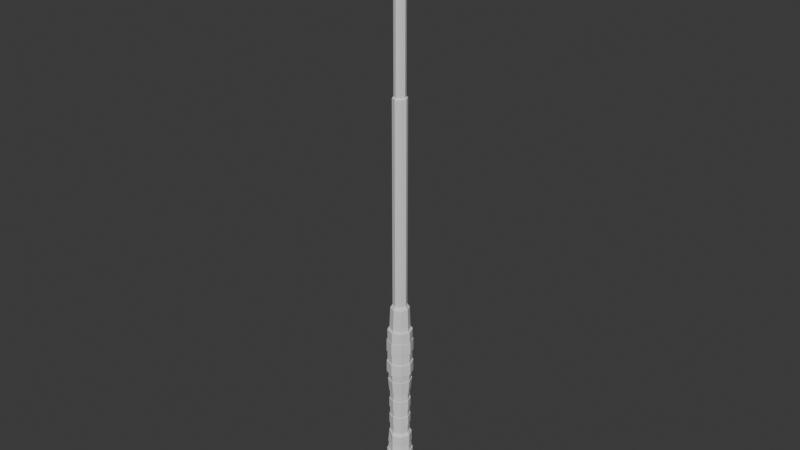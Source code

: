 # Source: Baton3.blend  (saved by Blender 4.0.36; exported with 4.5.12 LTS)
import bpy
from mathutils import Matrix  # noqa: F401  (used for matrix-valued properties, if any)

bpy.ops.wm.read_factory_settings(use_empty=True)
scene = bpy.context.scene
scene.name = 'Scene'

# ---- collections
col_collection = bpy.data.collections.new('Collection'); scene.collection.children.link(col_collection)

# ---- materials (node trees are filled in below, after node groups)
mat_material = bpy.data.materials.new('Material')
mat_material.alpha_threshold = 0.0
mat_material.use_transparent_shadow = False
mat_material.roughness = 0.5
mat_material.line_color = (0.0, 0.0, 0.0, 1.0)

# ---- material node trees
mat_material.use_nodes = True; mat_material.node_tree.nodes.clear()
_N = mat_material.node_tree.nodes; _L = mat_material.node_tree.links
n0 = _N.new('ShaderNodeOutputMaterial'); n0.name = 'Material Output'; n0.location = (300, 300)
n1 = _N.new('ShaderNodeBsdfPrincipled'); n1.name = 'Principled BSDF'; n1.location = (10, 300)
n1.inputs[3].default_value = 1.45
_L.new(n1.outputs[0], n0.inputs[0])
n0.is_active_output = True

# ---- world
world_world = bpy.data.worlds.new('World'); scene.world = world_world
world_world.use_nodes = True; world_world.node_tree.nodes.clear()
_N = world_world.node_tree.nodes; _L = world_world.node_tree.links
n0 = _N.new('ShaderNodeOutputWorld'); n0.name = 'World Output'; n0.location = (300, 300)
n1 = _N.new('ShaderNodeBackground'); n1.name = 'Background'; n1.location = (10, 300)
n1.inputs[0].default_value = (0.05088, 0.05088, 0.05088, 1.0)
_L.new(n1.outputs[0], n0.inputs[0])
n0.is_active_output = True
world_world.color = (0.05088, 0.05088, 0.05088)
world_world.use_sun_shadow = False
world_world.sun_shadow_jitter_overblur = 0.0

# ---- meshes
me_cube = bpy.data.meshes.new('Cube')
me_cube.from_pydata([(3.792e-09, 1.509, -36.08), (4.153e-09, 1.653, -11.01), (1.067, 1.067, -36.08), (1.169, 1.169, -11.01), (1.509, 0.0, -36.08), (1.653, -4.727e-10, -11.01), (1.067, -1.067, -36.08), (1.169, -1.169, -11.01), (3.792e-09, -1.509, -36.08), (4.153e-09, -1.653, -11.01), (-1.067, -1.067, -36.08), (-1.169, -1.169, -11.01), (-1.509, 0.0, -36.08), (-1.653, -4.727e-10, -11.01), (-1.067, 1.067, -36.08), (-1.169, 1.169, -11.01), (1.169, 1.169, -10.74), (4.153e-09, 1.653, -10.74), (1.653, -4.727e-10, -10.74), (1.169, -1.169, -10.74), (4.153e-09, -1.653, -10.74), (-1.169, -1.169, -10.74), (-1.653, -4.727e-10, -10.74), (-1.169, 1.169, -10.74), (0.9837, 0.9837, -10.74), (9.152e-10, 1.391, -10.74), (1.391, -3.054e-09, -10.74), (0.9837, -0.9837, -10.74), (9.152e-10, -1.391, -10.74), (-0.9837, -0.9837, -10.74), (-1.391, -3.054e-09, -10.74), (-0.9837, 0.9837, -10.74), (0.8982, 0.8982, -7.459), (3.479e-07, 1.27, -7.459), (1.27, -2.357e-09, -7.459), (0.8982, -0.8982, -7.459), (3.479e-07, -1.27, -7.459), (-0.8982, -0.8982, -7.459), (-1.27, -2.357e-09, -7.459), (-0.8982, 0.8982, -7.459), (0.6819, 0.6819, -6.977), (2.94e-07, 0.9644, -6.977), (0.9644, -1.789e-09, -6.977), (0.6819, -0.6819, -6.977), (2.94e-07, -0.9644, -6.977), (-0.6819, -0.6819, -6.977), (-0.9644, -1.789e-09, -6.977), (-0.6819, 0.6819, -6.977), (2.106e-09, 1.716, -36.29), (1.214, 1.214, -36.29), (1.716, -2.208e-09, -36.29), (1.214, -1.214, -36.29), (2.106e-09, -1.716, -36.29), (-1.214, -1.214, -36.29), (-1.716, -2.208e-09, -36.29), (-1.214, 1.214, -36.29), (2.106e-09, 1.716, -38.09), (1.214, 1.214, -38.09), (1.716, -2.208e-09, -38.09), (1.214, -1.214, -38.09), (2.106e-09, -1.716, -38.09), (-1.214, -1.214, -38.09), (-1.716, -2.208e-09, -38.09), (-1.214, 1.214, -38.09), (0.6819, 0.6783, -6.993), (2.94e-07, 0.9608, -6.993), (0.9644, -0.003632, -6.993), (0.6819, -0.6856, -6.993), (2.94e-07, -0.968, -6.993), (-0.6819, -0.6856, -6.993), (-0.9644, -0.003632, -6.993), (-0.6819, 0.6783, -6.993), (0.6819, 0.6783, 21.26), (2.966e-06, 0.9608, 21.26), (0.9644, -0.003632, 21.26), (0.6819, -0.6856, 21.26), (2.966e-06, -0.968, 21.26), (-0.6819, -0.6856, 21.26), (-0.9644, -0.003632, 21.26), (-0.6819, 0.6783, 21.26), (0.5452, 0.5416, 21.51), (2.972e-06, 0.7674, 21.51), (0.7711, -0.003632, 21.51), (0.5452, -0.5489, 21.51), (2.972e-06, -0.7747, 21.51), (-0.5452, -0.5489, 21.51), (-0.7711, -0.003632, 21.51), (-0.5452, 0.5416, 21.51), (0.5452, 0.5408, 21.5), (2.972e-06, 0.7666, 21.5), (0.7711, -0.004423, 21.5), (0.5452, -0.5497, 21.5), (2.972e-06, -0.7755, 21.5), (-0.5452, -0.5497, 21.5), (-0.7711, -0.004423, 21.5), (-0.5452, 0.5408, 21.5), (0.5452, 0.5408, 45.75), (2.972e-06, 0.7666, 45.75), (0.7711, -0.004423, 45.75), (0.5452, -0.5497, 45.75), (2.972e-06, -0.7755, 45.75), (-0.5452, -0.5497, 45.75), (-0.7711, -0.004423, 45.75), (-0.5452, 0.5408, 45.75), (0.5452, 0.5408, 45.83), (2.972e-06, 0.7666, 45.83), (0.7711, -0.004423, 45.83), (0.5452, -0.5497, 45.83), (2.972e-06, -0.7755, 45.83), (-0.5452, -0.5497, 45.83), (-0.7711, -0.004423, 45.83), (-0.5452, 0.5408, 45.83), (0.799, 0.7945, 45.83), (2.962e-06, 1.125, 45.83), (1.13, -0.004423, 45.83), (0.799, -0.8034, 45.83), (2.962e-06, -1.134, 45.83), (-0.7989, -0.8034, 45.83), (-1.13, -0.004423, 45.83), (-0.7989, 0.7945, 45.83), (0.799, 0.7945, 46.93), (2.962e-06, 1.125, 46.93), (1.13, -0.004423, 46.93), (0.799, -0.8034, 46.93), (2.962e-06, -1.134, 46.93), (-0.7989, -0.8034, 46.93), (-1.13, -0.004423, 46.93), (-0.7989, 0.7945, 46.93), (0.4355, 0.4311, 47.0), (3.036e-06, 0.6115, 47.0), (0.6159, -0.004423, 47.0), (0.4355, -0.4399, 47.0), (3.036e-06, -0.6204, 47.0), (-0.4355, -0.4399, 47.0), (-0.6159, -0.004423, 47.0), (-0.4355, 0.4311, 47.0), (3.792e-09, 1.509, -34.74), (2.967e-09, 1.653, -33.37), (2.967e-09, 1.653, -31.76), (2.967e-09, 1.653, -30.14), (3.792e-09, 1.509, -28.84), (-0.003639, 1.34, -26.93), (-0.003639, 1.34, -25.62), (-0.003639, 1.34, -24.31), (-0.003639, 1.34, -23.0), (-0.003639, 1.34, -21.69), (-0.003639, 1.34, -20.38), (3.792e-09, 1.509, -18.53), (3.792e-09, 1.509, -17.05), (-0.007159, 1.656, -15.63), (-0.007159, 1.656, -14.02), (4.153e-09, 1.653, -12.77), (1.169, 1.169, -12.77), (1.162, 1.172, -14.02), (1.162, 1.172, -15.63), (1.162, 1.172, -17.25), (1.067, 1.067, -18.53), (0.944, 0.9476, -20.38), (0.944, 0.9476, -21.69), (0.944, 0.9476, -23.0), (0.944, 0.9476, -24.31), (0.944, 0.9476, -25.62), (0.944, 0.9476, -26.93), (1.067, 1.067, -28.84), (1.169, 1.169, -30.14), (1.169, 1.169, -31.76), (1.169, 1.169, -33.37), (1.067, 1.067, -34.74), (1.653, -4.727e-10, -12.77), (1.646, 0.002966, -14.02), (1.646, 0.002966, -15.63), (1.646, 0.002966, -17.25), (1.509, 0.0, -18.53), (1.337, 1.626e-10, -20.38), (1.337, 1.626e-10, -21.69), (1.337, 1.626e-10, -23.0), (1.337, 1.626e-10, -24.31), (1.337, 1.626e-10, -25.62), (1.337, 1.626e-10, -26.93), (1.509, 0.0, -28.84), (1.653, 7.123e-10, -30.14), (1.653, 7.123e-10, -31.76), (1.653, 7.123e-10, -33.37), (1.509, 0.0, -34.74), (1.169, -1.169, -12.77), (1.162, -1.166, -14.02), (1.162, -1.166, -15.63), (1.162, -1.166, -17.25), (1.067, -1.067, -18.53), (0.944, -0.9476, -20.38), (0.944, -0.9476, -21.69), (0.944, -0.9476, -23.0), (0.944, -0.9476, -24.31), (0.944, -0.9476, -25.62), (0.944, -0.9476, -26.93), (1.067, -1.067, -28.84), (1.169, -1.169, -30.14), (1.169, -1.169, -31.76), (1.169, -1.169, -33.37), (1.067, -1.067, -34.74), (4.153e-09, -1.653, -12.77), (-0.007159, -1.65, -14.02), (-0.007159, -1.65, -15.63), (-0.007159, -1.65, -17.25), (3.792e-09, -1.509, -18.53), (-0.003639, -1.34, -20.38), (-0.003639, -1.34, -21.69), (-0.003639, -1.34, -23.0), (-0.003639, -1.34, -24.31), (-0.003639, -1.34, -25.62), (-0.003639, -1.34, -26.93), (3.792e-09, -1.509, -28.84), (2.967e-09, -1.653, -30.14), (2.967e-09, -1.653, -31.76), (2.967e-09, -1.653, -33.37), (3.792e-09, -1.509, -34.74), (-1.169, -1.169, -12.77), (-1.176, -1.166, -14.02), (-1.176, -1.166, -15.63), (-1.067, -1.067, -17.05), (-1.067, -1.067, -18.53), (-0.9513, -0.9476, -20.38), (-0.9513, -0.9476, -21.69), (-0.9513, -0.9476, -23.0), (-0.9513, -0.9476, -24.31), (-0.9513, -0.9476, -25.62), (-0.9513, -0.9476, -26.93), (-1.067, -1.067, -28.84), (-1.169, -1.169, -30.14), (-1.169, -1.169, -31.76), (-1.169, -1.169, -33.37), (-1.067, -1.067, -34.74), (-1.653, -4.727e-10, -12.77), (-1.66, 0.002966, -14.02), (-1.66, 0.002966, -15.63), (-1.509, 0.0, -17.05), (-1.509, 0.0, -18.53), (-1.344, 1.626e-10, -20.38), (-1.344, 1.626e-10, -21.69), (-1.344, 1.626e-10, -23.0), (-1.344, 1.626e-10, -24.31), (-1.344, 1.626e-10, -25.62), (-1.344, 1.626e-10, -26.93), (-1.509, 0.0, -28.84), (-1.653, 7.123e-10, -30.14), (-1.653, 7.123e-10, -31.76), (-1.653, 7.123e-10, -33.37), (-1.509, 0.0, -34.74), (-1.169, 1.169, -12.77), (-1.176, 1.172, -14.02), (-1.176, 1.172, -15.63), (-1.067, 1.067, -17.05), (-1.067, 1.067, -18.53), (-0.9513, 0.9476, -20.38), (-0.9513, 0.9476, -21.69), (-0.9513, 0.9476, -23.0), (-0.9513, 0.9476, -24.31), (-0.9513, 0.9476, -25.62), (-0.9513, 0.9476, -26.93), (-1.067, 1.067, -28.84), (-1.169, 1.169, -30.14), (-1.169, 1.169, -31.76), (-1.169, 1.169, -33.37), (-1.067, 1.067, -34.74), (4.423e-09, 1.771, -35.05), (4.423e-09, 1.771, -33.32), (4.423e-09, 1.771, -31.82), (4.423e-09, 1.771, -30.09), (5.121e-09, 1.616, -28.9), (5.121e-09, 1.616, -27.32), (-0.003639, 1.435, -25.67), (-0.003639, 1.435, -24.26), (-0.003639, 1.435, -23.05), (-0.003639, 1.435, -21.64), (-0.003639, 1.435, -20.43), (5.121e-09, 1.616, -18.47), (-0.007159, 1.774, -17.3), (-0.007159, 1.774, -15.58), (-0.007159, 1.774, -14.07), (-0.007159, 1.774, -12.34), (1.245, 1.255, -12.34), (1.245, 1.255, -14.07), (1.245, 1.255, -15.58), (1.245, 1.255, -17.31), (1.143, 1.143, -18.47), (1.011, 1.015, -20.43), (1.011, 1.015, -21.64), (1.011, 1.015, -23.05), (1.011, 1.015, -24.26), (1.011, 1.015, -25.67), (1.143, 1.143, -27.32), (1.143, 1.143, -28.9), (1.252, 1.252, -30.09), (1.252, 1.252, -31.82), (1.252, 1.252, -33.32), (1.252, 1.252, -35.05), (1.764, 0.002966, -12.34), (1.764, 0.002966, -14.07), (1.764, 0.002966, -15.58), (1.764, 0.002966, -17.31), (1.616, 1.059e-09, -18.47), (1.432, 1.103e-09, -20.43), (1.432, 1.103e-09, -21.64), (1.432, 1.103e-09, -23.05), (1.432, 1.103e-09, -24.26), (1.432, 1.103e-09, -25.67), (1.616, 1.059e-09, -27.32), (1.616, 1.059e-09, -28.9), (1.771, 1.873e-09, -30.09), (1.771, 1.873e-09, -31.82), (1.771, 1.873e-09, -33.32), (1.771, 1.873e-09, -35.05), (1.245, -1.249, -12.34), (1.245, -1.249, -14.07), (1.245, -1.249, -15.58), (1.245, -1.249, -17.31), (1.143, -1.143, -18.47), (1.011, -1.015, -20.43), (1.011, -1.015, -21.64), (1.011, -1.015, -23.05), (1.011, -1.015, -24.26), (1.011, -1.015, -25.67), (1.143, -1.143, -27.32), (1.143, -1.143, -28.9), (1.252, -1.252, -30.09), (1.252, -1.252, -31.82), (1.252, -1.252, -33.32), (1.252, -1.252, -35.05), (-0.007159, -1.768, -12.34), (-0.007159, -1.768, -14.07), (-0.007159, -1.768, -15.58), (-0.007159, -1.768, -17.31), (5.121e-09, -1.616, -18.47), (-0.003639, -1.435, -20.43), (-0.003639, -1.435, -21.64), (-0.003639, -1.435, -23.05), (-0.003639, -1.435, -24.26), (-0.003639, -1.435, -25.67), (5.121e-09, -1.616, -27.32), (5.121e-09, -1.616, -28.9), (4.423e-09, -1.771, -30.09), (4.423e-09, -1.771, -31.82), (4.423e-09, -1.771, -33.32), (4.423e-09, -1.771, -35.05), (-1.259, -1.249, -12.34), (-1.259, -1.249, -14.07), (-1.259, -1.249, -15.58), (-1.259, -1.249, -17.31), (-1.143, -1.143, -18.47), (-1.019, -1.015, -20.43), (-1.019, -1.015, -21.64), (-1.019, -1.015, -23.05), (-1.019, -1.015, -24.26), (-1.019, -1.015, -25.67), (-1.019, -1.015, -26.88), (-1.143, -1.143, -28.9), (-1.252, -1.252, -30.09), (-1.252, -1.252, -31.82), (-1.252, -1.252, -33.32), (-1.252, -1.252, -35.05), (-1.778, 0.002966, -12.34), (-1.778, 0.002966, -14.07), (-1.778, 0.002966, -15.58), (-1.778, 0.002966, -17.31), (-1.616, 1.059e-09, -18.47), (-1.439, 1.103e-09, -20.43), (-1.439, 1.103e-09, -21.64), (-1.439, 1.103e-09, -23.05), (-1.439, 1.103e-09, -24.26), (-1.439, 1.103e-09, -25.67), (-1.439, 1.103e-09, -26.88), (-1.616, 1.059e-09, -28.9), (-1.771, 1.873e-09, -30.09), (-1.771, 1.873e-09, -31.82), (-1.771, 1.873e-09, -33.32), (-1.771, 1.873e-09, -35.05), (-1.259, 1.255, -12.34), (-1.259, 1.255, -14.07), (-1.259, 1.255, -15.58), (-1.259, 1.255, -17.31), (-1.143, 1.143, -18.47), (-1.019, 1.015, -20.43), (-1.019, 1.015, -21.64), (-1.019, 1.015, -23.05), (-1.019, 1.015, -24.26), (-1.019, 1.015, -25.67), (-1.019, 1.015, -26.88), (-1.143, 1.143, -28.9), (-1.252, 1.252, -30.09), (-1.252, 1.252, -31.82), (-1.252, 1.252, -33.32), (-1.252, 1.252, -35.05)], [], [(151, 1, 3, 152), (152, 3, 5, 168), (168, 5, 7, 184), (184, 7, 9, 200), (200, 9, 11, 216), (216, 11, 13, 232), (5, 3, 16, 18), (232, 13, 15, 248), (248, 15, 1, 151), (14, 0, 48, 55), (20, 19, 27, 28), (11, 9, 20, 21), (1, 15, 23, 17), (3, 1, 17, 16), (7, 5, 18, 19), (13, 11, 21, 22), (9, 7, 19, 20), (15, 13, 22, 23), (25, 31, 39, 33), (18, 16, 24, 26), (23, 22, 30, 31), (21, 20, 28, 29), (19, 18, 26, 27), (16, 17, 25, 24), (17, 23, 31, 25), (22, 21, 29, 30), (37, 36, 44, 45), (30, 29, 37, 38), (28, 27, 35, 36), (26, 24, 32, 34), (31, 30, 38, 39), (29, 28, 36, 37), (27, 26, 34, 35), (24, 25, 33, 32), (35, 34, 42, 43), (32, 33, 41, 40), (33, 39, 47, 41), (38, 37, 45, 46), (36, 35, 43, 44), (34, 32, 40, 42), (39, 38, 46, 47), (54, 55, 63, 62), (0, 2, 49, 48), (4, 6, 51, 50), (10, 12, 54, 53), (6, 8, 52, 51), (12, 14, 55, 54), (2, 4, 50, 49), (8, 10, 53, 52), (56, 57, 58, 59, 60, 61, 62, 63), (52, 53, 61, 60), (50, 51, 59, 58), (48, 49, 57, 56), (55, 48, 56, 63), (53, 54, 62, 61), (51, 52, 60, 59), (49, 50, 58, 57), (71, 70, 78, 79), (78, 77, 85, 86), (69, 68, 76, 77), (67, 66, 74, 75), (64, 65, 73, 72), (65, 71, 79, 73), (70, 69, 77, 78), (68, 67, 75, 76), (66, 64, 72, 74), (76, 75, 83, 84), (74, 72, 80, 82), (79, 78, 86, 87), (77, 76, 84, 85), (75, 74, 82, 83), (72, 73, 81, 80), (73, 79, 87, 81), (88, 89, 97, 96), (103, 102, 110, 111), (89, 95, 103, 97), (94, 93, 101, 102), (92, 91, 99, 100), (90, 88, 96, 98), (95, 94, 102, 103), (93, 92, 100, 101), (91, 90, 98, 99), (106, 104, 112, 114), (101, 100, 108, 109), (99, 98, 106, 107), (96, 97, 105, 104), (97, 103, 111, 105), (102, 101, 109, 110), (100, 99, 107, 108), (98, 96, 104, 106), (115, 114, 122, 123), (111, 110, 118, 119), (109, 108, 116, 117), (107, 106, 114, 115), (104, 105, 113, 112), (105, 111, 119, 113), (110, 109, 117, 118), (108, 107, 115, 116), (127, 126, 134, 135), (112, 113, 121, 120), (113, 119, 127, 121), (118, 117, 125, 126), (116, 115, 123, 124), (114, 112, 120, 122), (119, 118, 126, 127), (117, 116, 124, 125), (128, 129, 135, 134, 133, 132, 131, 130), (125, 124, 132, 133), (123, 122, 130, 131), (120, 121, 129, 128), (121, 127, 135, 129), (126, 125, 133, 134), (124, 123, 131, 132), (122, 120, 128, 130), (14, 263, 136, 0), (200, 216, 344, 328), (262, 261, 138, 137), (165, 138, 266, 293), (260, 259, 140, 139), (252, 147, 275, 380), (258, 257, 142, 141), (217, 201, 329, 345), (256, 255, 144, 143), (137, 166, 294, 265), (254, 253, 146, 145), (146, 253, 381, 274), (252, 251, 148, 147), (202, 218, 346, 330), (250, 249, 150, 149), (167, 136, 264, 295), (12, 247, 263, 14), (254, 145, 273, 382), (246, 245, 261, 262), (219, 203, 331, 347), (244, 243, 259, 260), (152, 168, 296, 280), (242, 241, 257, 258), (144, 255, 383, 272), (240, 239, 255, 256), (204, 220, 348, 332), (238, 237, 253, 254), (169, 153, 281, 297), (236, 235, 251, 252), (256, 143, 271, 384), (234, 233, 249, 250), (221, 205, 333, 349), (10, 231, 247, 12), (154, 170, 298, 282), (230, 229, 245, 246), (142, 257, 385, 270), (228, 227, 243, 244), (206, 222, 350, 334), (226, 225, 241, 242), (171, 155, 283, 299), (224, 223, 239, 240), (258, 141, 269, 386), (222, 221, 237, 238), (223, 207, 335, 351), (220, 219, 235, 236), (156, 172, 300, 284), (218, 217, 233, 234), (140, 259, 387, 268), (8, 215, 231, 10), (208, 224, 352, 336), (214, 213, 229, 230), (173, 157, 285, 301), (212, 211, 227, 228), (260, 139, 267, 388), (210, 209, 225, 226), (225, 209, 337, 353), (208, 207, 223, 224), (158, 174, 302, 286), (206, 205, 221, 222), (138, 261, 389, 266), (204, 203, 219, 220), (210, 226, 354, 338), (202, 201, 217, 218), (175, 159, 287, 303), (6, 199, 215, 8), (262, 137, 265, 390), (198, 197, 213, 214), (227, 211, 339, 355), (196, 195, 211, 212), (160, 176, 304, 288), (194, 193, 209, 210), (136, 263, 391, 264), (192, 191, 207, 208), (212, 228, 356, 340), (190, 189, 205, 206), (177, 161, 289, 305), (188, 187, 203, 204), (229, 213, 341, 357), (186, 185, 201, 202), (162, 178, 306, 290), (4, 183, 199, 6), (214, 230, 358, 342), (182, 181, 197, 198), (179, 163, 291, 307), (180, 179, 195, 196), (231, 215, 343, 359), (178, 177, 193, 194), (164, 180, 308, 292), (176, 175, 191, 192), (216, 232, 360, 344), (174, 173, 189, 190), (181, 165, 293, 309), (172, 171, 187, 188), (233, 217, 345, 361), (170, 169, 185, 186), (166, 182, 310, 294), (2, 167, 183, 4), (218, 234, 362, 346), (166, 165, 181, 182), (183, 167, 295, 311), (164, 163, 179, 180), (235, 219, 347, 363), (162, 161, 177, 178), (168, 184, 312, 296), (160, 159, 175, 176), (220, 236, 364, 348), (158, 157, 173, 174), (185, 169, 297, 313), (156, 155, 171, 172), (237, 221, 349, 365), (154, 153, 169, 170), (170, 186, 314, 298), (0, 136, 167, 2), (222, 238, 366, 350), (137, 138, 165, 166), (187, 171, 299, 315), (139, 140, 163, 164), (239, 223, 351, 367), (141, 142, 161, 162), (172, 188, 316, 300), (143, 144, 159, 160), (224, 240, 368, 352), (145, 146, 157, 158), (189, 173, 301, 317), (147, 148, 155, 156), (241, 225, 353, 369), (149, 150, 153, 154), (174, 190, 318, 302), (391, 390, 265, 264), (389, 388, 267, 266), (387, 386, 269, 268), (385, 384, 271, 270), (383, 382, 273, 272), (381, 380, 275, 274), (379, 378, 277, 276), (377, 376, 279, 278), (375, 374, 390, 391), (373, 372, 388, 389), (371, 370, 386, 387), (369, 368, 384, 385), (367, 366, 382, 383), (365, 364, 380, 381), (363, 362, 378, 379), (361, 360, 376, 377), (359, 358, 374, 375), (357, 356, 372, 373), (355, 354, 370, 371), (353, 352, 368, 369), (351, 350, 366, 367), (349, 348, 364, 365), (347, 346, 362, 363), (345, 344, 360, 361), (343, 342, 358, 359), (341, 340, 356, 357), (339, 338, 354, 355), (337, 336, 352, 353), (335, 334, 350, 351), (333, 332, 348, 349), (331, 330, 346, 347), (329, 328, 344, 345), (327, 326, 342, 343), (325, 324, 340, 341), (323, 322, 338, 339), (321, 320, 336, 337), (319, 318, 334, 335), (317, 316, 332, 333), (315, 314, 330, 331), (313, 312, 328, 329), (311, 310, 326, 327), (309, 308, 324, 325), (307, 306, 322, 323), (305, 304, 320, 321), (303, 302, 318, 319), (301, 300, 316, 317), (299, 298, 314, 315), (297, 296, 312, 313), (295, 294, 310, 311), (293, 292, 308, 309), (291, 290, 306, 307), (289, 288, 304, 305), (287, 286, 302, 303), (285, 284, 300, 301), (283, 282, 298, 299), (281, 280, 296, 297), (264, 265, 294, 295), (266, 267, 292, 293), (268, 269, 290, 291), (270, 271, 288, 289), (272, 273, 286, 287), (274, 275, 284, 285), (276, 277, 282, 283), (278, 279, 280, 281), (148, 251, 379, 276), (139, 164, 292, 267), (215, 199, 327, 343), (250, 149, 277, 378), (163, 140, 268, 291), (198, 214, 342, 326), (150, 249, 377, 278), (141, 162, 290, 269), (213, 197, 325, 341), (248, 151, 279, 376), (161, 142, 270, 289), (196, 212, 340, 324), (263, 247, 375, 391), (143, 160, 288, 271), (211, 195, 323, 339), (246, 262, 390, 374), (159, 144, 272, 287), (194, 210, 338, 322), (261, 245, 373, 389), (145, 158, 286, 273), (209, 193, 321, 337), (244, 260, 388, 372), (157, 146, 274, 285), (192, 208, 336, 320), (259, 243, 371, 387), (147, 156, 284, 275), (207, 191, 319, 335), (242, 258, 386, 370), (155, 148, 276, 283), (190, 206, 334, 318), (257, 241, 369, 385), (149, 154, 282, 277), (205, 189, 317, 333), (240, 256, 384, 368), (153, 150, 278, 281), (188, 204, 332, 316), (255, 239, 367, 383), (151, 152, 280, 279), (203, 187, 315, 331), (238, 254, 382, 366), (186, 202, 330, 314), (253, 237, 365, 381), (201, 185, 313, 329), (236, 252, 380, 364), (184, 200, 328, 312), (251, 235, 363, 379), (199, 183, 311, 327), (234, 250, 378, 362), (182, 198, 326, 310), (249, 233, 361, 377), (197, 181, 309, 325), (232, 248, 376, 360), (180, 196, 324, 308), (247, 231, 359, 375), (195, 179, 307, 323), (230, 246, 374, 358), (178, 194, 322, 306), (245, 229, 357, 373), (193, 177, 305, 321), (228, 244, 372, 356), (176, 192, 320, 304), (243, 227, 355, 371), (191, 175, 303, 319), (226, 242, 370, 354)])
_uv = me_cube.uv_layers.new(name='UVMap')
_uv.uv.foreach_set('vector', [0.7336, 0.3179, 0.6912, 0.3179, 0.6918, 0.2963, 0.7342, 0.2963, 0.7342, 0.2963, 0.6918, 0.2963, 0.6918, 0.2658, 0.7342, 0.2658, 0.7342, 0.2658, 0.6918, 0.2658, 0.6912, 0.2443, 0.7336, 0.2443, 0.04551, 0.8118, 0.08799, 0.8118, 0.08799, 0.8423, 0.04551, 0.8423, 0.04551, 0.8423, 0.08799, 0.8423, 0.08859, 0.8639, 0.04611, 0.8639, 0.9021, 0.293, 0.9021, 0.2506, 0.9327, 0.2506, 0.9327, 0.293, 0.6918, 0.2658, 0.6918, 0.2963, 0.6854, 0.2963, 0.6854, 0.2658, 0.1823, 0.8639, 0.1398, 0.8639, 0.1405, 0.8423, 0.183, 0.8423, 0.183, 0.8423, 0.1405, 0.8423, 0.1405, 0.8118, 0.183, 0.8118, 0.5281, 0.3926, 0.5559, 0.3926, 0.5579, 0.3977, 0.5262, 0.3977, 0.6838, 0.6815, 0.7054, 0.7031, 0.6996, 0.7055, 0.6814, 0.6874, 0.08859, 0.8639, 0.08799, 0.8423, 0.09431, 0.8423, 0.09491, 0.8639, 0.1405, 0.8118, 0.1405, 0.8423, 0.1342, 0.8423, 0.1342, 0.8118, 0.6918, 0.2963, 0.6912, 0.3179, 0.6848, 0.3179, 0.6854, 0.2963, 0.6912, 0.2443, 0.6918, 0.2658, 0.6854, 0.2658, 0.6848, 0.2443, 0.9327, 0.2506, 0.9021, 0.2506, 0.9021, 0.2443, 0.9327, 0.2443, 0.08799, 0.8423, 0.08799, 0.8118, 0.09431, 0.8118, 0.09431, 0.8423, 0.1405, 0.8423, 0.1398, 0.8639, 0.1335, 0.8639, 0.1342, 0.8423, 0.4797, 0.1038, 0.454, 0.1047, 0.4525, 0.0254, 0.4759, 0.02461, 0.7054, 0.7336, 0.6838, 0.7552, 0.6814, 0.7494, 0.6996, 0.7312, 0.6318, 0.7336, 0.6318, 0.7031, 0.6376, 0.7055, 0.6376, 0.7312, 0.6533, 0.6815, 0.6838, 0.6815, 0.6814, 0.6874, 0.6557, 0.6874, 0.7054, 0.7031, 0.7054, 0.7336, 0.6996, 0.7312, 0.6996, 0.7055, 0.6838, 0.7552, 0.6533, 0.7552, 0.6557, 0.7494, 0.6814, 0.7494, 0.6533, 0.7552, 0.6318, 0.7336, 0.6376, 0.7312, 0.6557, 0.7494, 0.6318, 0.7031, 0.6533, 0.6815, 0.6557, 0.6874, 0.6376, 0.7055, 0.454, 0.1409, 0.4374, 0.1406, 0.4441, 0.1288, 0.4567, 0.129, 0.4797, 0.2198, 0.454, 0.2202, 0.454, 0.1409, 0.4774, 0.1406, 0.4797, 0.3353, 0.454, 0.3356, 0.4542, 0.2563, 0.4776, 0.256, 0.4797, 0.4508, 0.454, 0.4508, 0.4551, 0.3715, 0.4786, 0.3715, 0.454, 0.1047, 0.4358, 0.1047, 0.4358, 0.02543, 0.4525, 0.0254, 0.454, 0.2202, 0.4358, 0.2198, 0.4374, 0.1406, 0.454, 0.1409, 0.454, 0.3356, 0.4358, 0.3353, 0.4376, 0.256, 0.4542, 0.2563, 0.454, 0.4508, 0.4358, 0.4503, 0.4385, 0.371, 0.4551, 0.3715, 0.4542, 0.2563, 0.4376, 0.256, 0.4443, 0.2443, 0.4569, 0.2445, 0.4924, 0.0235, 0.4759, 0.02461, 0.4727, 0.01286, 0.4852, 0.01202, 0.4759, 0.02461, 0.4525, 0.0254, 0.4549, 0.01347, 0.4727, 0.01286, 0.4774, 0.1406, 0.454, 0.1409, 0.4567, 0.129, 0.4745, 0.1288, 0.4776, 0.256, 0.4542, 0.2563, 0.4569, 0.2445, 0.4747, 0.2443, 0.4786, 0.3715, 0.4551, 0.3715, 0.4579, 0.3597, 0.4757, 0.3597, 0.4525, 0.0254, 0.4358, 0.02543, 0.4422, 0.01348, 0.4549, 0.01347, 0.5037, 0.397, 0.5262, 0.3977, 0.5262, 0.4411, 0.5037, 0.4404, 0.9629, 0.4755, 0.9629, 0.5034, 0.9582, 0.5054, 0.9582, 0.4737, 0.104, 0.9177, 0.104, 0.8898, 0.1087, 0.8879, 0.1087, 0.9196, 0.6207, 0.506, 0.6486, 0.506, 0.6505, 0.5111, 0.6188, 0.5111, 0.5056, 0.2771, 0.5335, 0.2771, 0.5354, 0.2822, 0.5037, 0.2822, 0.6872, 0.936, 0.6872, 0.9639, 0.6826, 0.9658, 0.6826, 0.9341, 0.528, 0.1616, 0.5559, 0.1616, 0.5578, 0.1667, 0.5261, 0.1667, 0.9631, 0.04173, 0.9631, 0.01387, 0.9677, 0.01202, 0.9677, 0.04371, 0.5512, 0.6815, 0.5829, 0.6815, 0.6053, 0.7039, 0.6053, 0.7356, 0.5829, 0.7581, 0.5512, 0.7581, 0.5288, 0.7356, 0.5288, 0.7039, 0.5354, 0.2822, 0.5578, 0.2816, 0.5578, 0.325, 0.5354, 0.3256, 0.5578, 0.1667, 0.5802, 0.1661, 0.5802, 0.2095, 0.5578, 0.2102, 0.5037, 0.1661, 0.5261, 0.1667, 0.5261, 0.2102, 0.5037, 0.2095, 0.5262, 0.3977, 0.5579, 0.3977, 0.5579, 0.4411, 0.5262, 0.4411, 0.6188, 0.5111, 0.6505, 0.5111, 0.6505, 0.5545, 0.6188, 0.5545, 0.5037, 0.2822, 0.5354, 0.2822, 0.5354, 0.3256, 0.5037, 0.3256, 0.5261, 0.1667, 0.5578, 0.1667, 0.5578, 0.2102, 0.5261, 0.2102, 0.09168, 0.6997, 0.07905, 0.6993, 0.07905, 0.01795, 0.09168, 0.01836, 0.1639, 0.01838, 0.1461, 0.01838, 0.1479, 0.01236, 0.1621, 0.01236, 0.2184, 0.6991, 0.2058, 0.6995, 0.2058, 0.01801, 0.2184, 0.01766, 0.05501, 0.6991, 0.04242, 0.6995, 0.04242, 0.01801, 0.05501, 0.01766, 0.02461, 0.6995, 0.01202, 0.6991, 0.01202, 0.01766, 0.02461, 0.01801, 0.1095, 0.6997, 0.09168, 0.6997, 0.09168, 0.01836, 0.1095, 0.01836, 0.1639, 0.6997, 0.1461, 0.6997, 0.1461, 0.01838, 0.1639, 0.01838, 0.2058, 0.6995, 0.188, 0.6995, 0.188, 0.01801, 0.2058, 0.01801, 0.04242, 0.6995, 0.02461, 0.6995, 0.02461, 0.01801, 0.04242, 0.01801, 0.2058, 0.01801, 0.188, 0.01801, 0.1898, 0.01202, 0.204, 0.01202, 0.04242, 0.01801, 0.02461, 0.01801, 0.0264, 0.01202, 0.04064, 0.01202, 0.09168, 0.01836, 0.07905, 0.01795, 0.08336, 0.01202, 0.09345, 0.01235, 0.1461, 0.01838, 0.1335, 0.01795, 0.1378, 0.01202, 0.1479, 0.01236, 0.9065, 0.3171, 0.9065, 0.3349, 0.9021, 0.3331, 0.9021, 0.3188, 0.9069, 0.09615, 0.9069, 0.07835, 0.9112, 0.08006, 0.9112, 0.09429, 0.1095, 0.01836, 0.09168, 0.01836, 0.09345, 0.01235, 0.1077, 0.01235, 0.2525, 0.5991, 0.2424, 0.5988, 0.2424, 0.014, 0.2525, 0.01428, 0.3593, 0.01433, 0.3492, 0.014, 0.3492, 0.01202, 0.3593, 0.01235, 0.3735, 0.5991, 0.3593, 0.5991, 0.3593, 0.01433, 0.3735, 0.01433, 0.4118, 0.5987, 0.3975, 0.5987, 0.3975, 0.014, 0.4118, 0.014, 0.3151, 0.5991, 0.3008, 0.5991, 0.3008, 0.01428, 0.3151, 0.01428, 0.2667, 0.5991, 0.2525, 0.5991, 0.2525, 0.01428, 0.2667, 0.01428, 0.3593, 0.5991, 0.3492, 0.5987, 0.3492, 0.014, 0.3593, 0.01433, 0.3251, 0.5988, 0.3151, 0.5991, 0.3151, 0.01428, 0.3251, 0.014, 0.2768, 0.5988, 0.2667, 0.5991, 0.2667, 0.01428, 0.2768, 0.014, 0.462, 0.8779, 0.4519, 0.8678, 0.4552, 0.8598, 0.47, 0.8746, 0.3251, 0.014, 0.3151, 0.01428, 0.3151, 0.0123, 0.3251, 0.01202, 0.2768, 0.014, 0.2667, 0.01428, 0.2667, 0.0123, 0.2768, 0.01202, 0.2525, 0.01428, 0.2424, 0.014, 0.2424, 0.01202, 0.2525, 0.0123, 0.3735, 0.01433, 0.3593, 0.01433, 0.3593, 0.01235, 0.3735, 0.01235, 0.4118, 0.014, 0.3975, 0.014, 0.3975, 0.01202, 0.4118, 0.01202, 0.3151, 0.01428, 0.3008, 0.01428, 0.3008, 0.0123, 0.3151, 0.0123, 0.2667, 0.01428, 0.2525, 0.01428, 0.2525, 0.0123, 0.2667, 0.0123, 0.9129, 0.5786, 0.9133, 0.5933, 0.8869, 0.5933, 0.8865, 0.5786, 0.4276, 0.8779, 0.4276, 0.8922, 0.4196, 0.8955, 0.4196, 0.8746, 0.4377, 0.9022, 0.4519, 0.9022, 0.4552, 0.9102, 0.4343, 0.9102, 0.462, 0.8922, 0.462, 0.8779, 0.47, 0.8746, 0.47, 0.8955, 0.4519, 0.8678, 0.4377, 0.8678, 0.4343, 0.8598, 0.4552, 0.8598, 0.4377, 0.8678, 0.4276, 0.8779, 0.4196, 0.8746, 0.4343, 0.8598, 0.4276, 0.8922, 0.4377, 0.9022, 0.4343, 0.9102, 0.4196, 0.8955, 0.4519, 0.9022, 0.462, 0.8922, 0.47, 0.8955, 0.4552, 0.9102, 0.5208, 0.8976, 0.5208, 0.8767, 0.5322, 0.8814, 0.5322, 0.8928, 0.9133, 0.6142, 0.9129, 0.6289, 0.8865, 0.6289, 0.8869, 0.6142, 0.7514, 0.9309, 0.7514, 0.9518, 0.725, 0.9518, 0.725, 0.9309, 0.1544, 0.9837, 0.1335, 0.9837, 0.1335, 0.9573, 0.1544, 0.9573, 0.6318, 0.955, 0.6318, 0.9341, 0.6582, 0.9341, 0.6582, 0.955, 0.9133, 0.5933, 0.9133, 0.6142, 0.8869, 0.6142, 0.8869, 0.5933, 0.7514, 0.9518, 0.7509, 0.9666, 0.7245, 0.9666, 0.725, 0.9518, 0.6322, 0.9698, 0.6318, 0.955, 0.6582, 0.955, 0.6586, 0.9698, 0.5516, 0.9009, 0.5403, 0.9009, 0.5322, 0.8928, 0.5322, 0.8814, 0.5403, 0.8734, 0.5516, 0.8734, 0.5597, 0.8814, 0.5597, 0.8928, 0.5355, 0.862, 0.5564, 0.862, 0.5516, 0.8734, 0.5403, 0.8734, 0.5712, 0.8767, 0.5712, 0.8976, 0.5597, 0.8928, 0.5597, 0.8814, 0.5564, 0.9123, 0.5355, 0.9123, 0.5403, 0.9009, 0.5516, 0.9009, 0.5355, 0.9123, 0.5208, 0.8976, 0.5322, 0.8928, 0.5403, 0.9009, 0.5208, 0.8767, 0.5355, 0.862, 0.5403, 0.8734, 0.5322, 0.8814, 0.5564, 0.862, 0.5712, 0.8767, 0.5597, 0.8814, 0.5516, 0.8734, 0.5712, 0.8976, 0.5564, 0.9123, 0.5516, 0.9009, 0.5597, 0.8928, 0.5281, 0.3926, 0.5281, 0.3603, 0.5559, 0.3603, 0.5559, 0.3926, 0.8365, 0.4131, 0.8368, 0.3915, 0.8471, 0.3923, 0.8468, 0.4155, 0.3276, 0.8358, 0.3665, 0.8358, 0.3665, 0.8663, 0.3276, 0.8663, 0.5835, 0.5812, 0.553, 0.5812, 0.5519, 0.5786, 0.5846, 0.5786, 0.8463, 0.2659, 0.8777, 0.2668, 0.8781, 0.2947, 0.8467, 0.2964, 0.7572, 0.1312, 0.7293, 0.1312, 0.7284, 0.1288, 0.7582, 0.1288, 0.4558, 0.5082, 0.4534, 0.4767, 0.478, 0.4748, 0.4804, 0.5063, 0.606, 0.3206, 0.6366, 0.3206, 0.6377, 0.3232, 0.605, 0.3232, 0.9439, 0.7063, 0.9124, 0.7063, 0.9124, 0.6815, 0.9439, 0.6815, 0.6061, 0.436, 0.6367, 0.436, 0.6377, 0.4386, 0.605, 0.4386, 0.939, 0.03677, 0.9075, 0.03677, 0.9075, 0.01202, 0.939, 0.01202, 0.0651, 0.7259, 0.04761, 0.7434, 0.04551, 0.7425, 0.06425, 0.7238, 0.7295, 0.7018, 0.765, 0.7013, 0.7654, 0.7292, 0.7298, 0.7296, 0.659, 0.1314, 0.6285, 0.1314, 0.6274, 0.1288, 0.6601, 0.1288, 0.2821, 0.8447, 0.2431, 0.8447, 0.2431, 0.8142, 0.2821, 0.8142, 0.01202, 0.9238, 0.01202, 0.896, 0.01786, 0.8937, 0.01786, 0.9264, 0.5083, 0.392, 0.5083, 0.3597, 0.5281, 0.3603, 0.5281, 0.3926, 0.8026, 0.2464, 0.7779, 0.2464, 0.777, 0.2443, 0.8035, 0.2443, 0.3283, 0.8141, 0.3672, 0.8141, 0.3665, 0.8358, 0.3276, 0.8358, 0.4383, 0.654, 0.4674, 0.6572, 0.4685, 0.6598, 0.4358, 0.6598, 0.8467, 0.2443, 0.8781, 0.247, 0.8777, 0.2668, 0.8463, 0.2659, 0.4865, 0.8116, 0.4861, 0.781, 0.4964, 0.7799, 0.4968, 0.8126, 0.4382, 0.5089, 0.4358, 0.4775, 0.4534, 0.4767, 0.4558, 0.5082, 0.3472, 0.7282, 0.3297, 0.7457, 0.3276, 0.7448, 0.3463, 0.7261, 0.9434, 0.7238, 0.9118, 0.7238, 0.9124, 0.7063, 0.9439, 0.7063, 0.7572, 0.1984, 0.7769, 0.1787, 0.7793, 0.1797, 0.7582, 0.2008, 0.9385, 0.0543, 0.9069, 0.0543, 0.9075, 0.03677, 0.939, 0.03677, 0.6581, 0.2685, 0.6366, 0.2469, 0.6377, 0.2443, 0.6608, 0.2674, 0.7298, 0.682, 0.7654, 0.6815, 0.765, 0.7013, 0.7295, 0.7018, 0.1357, 0.7681, 0.1532, 0.7856, 0.1523, 0.7877, 0.1335, 0.769, 0.2814, 0.8663, 0.2424, 0.8663, 0.2431, 0.8447, 0.2821, 0.8447, 0.0651, 0.7856, 0.08984, 0.7856, 0.09075, 0.7877, 0.06425, 0.7877, 0.6207, 0.506, 0.6207, 0.4737, 0.6486, 0.4737, 0.6486, 0.506, 0.659, 0.2051, 0.6806, 0.1835, 0.6832, 0.1846, 0.6601, 0.2077, 0.8687, 0.9695, 0.8687, 0.9305, 0.8993, 0.9305, 0.8993, 0.9695, 0.7681, 0.3618, 0.7506, 0.3793, 0.7485, 0.3784, 0.7672, 0.3597, 0.8559, 0.7031, 0.8874, 0.704, 0.8877, 0.7319, 0.8564, 0.7337, 0.8026, 0.3061, 0.8201, 0.2886, 0.8223, 0.2895, 0.8035, 0.3082, 0.5208, 0.9679, 0.5208, 0.9364, 0.5455, 0.9364, 0.5455, 0.9679, 0.489, 0.6051, 0.4674, 0.5835, 0.4685, 0.5809, 0.4916, 0.604, 0.9567, 0.2758, 0.9567, 0.2443, 0.9814, 0.2443, 0.9814, 0.2758, 0.4558, 0.5082, 0.4804, 0.5063, 0.4838, 0.5157, 0.4548, 0.5072, 0.9567, 0.3314, 0.9567, 0.2999, 0.9814, 0.2999, 0.9814, 0.3314, 0.3472, 0.788, 0.3719, 0.788, 0.3728, 0.7901, 0.3463, 0.7901, 0.9043, 0.8837, 0.8687, 0.8837, 0.8687, 0.8558, 0.9043, 0.8558, 0.7096, 0.1509, 0.7096, 0.1787, 0.7073, 0.1797, 0.7073, 0.1499, 0.796, 0.9698, 0.796, 0.9308, 0.8265, 0.9308, 0.8265, 0.9698, 0.4417, 0.6862, 0.422, 0.7059, 0.4196, 0.705, 0.4407, 0.6838, 0.5335, 0.2771, 0.5335, 0.2448, 0.5532, 0.2443, 0.5532, 0.2766, 0.1779, 0.7259, 0.1532, 0.7259, 0.1523, 0.7237, 0.1788, 0.7237, 0.8407, 0.5042, 0.8797, 0.5042, 0.8803, 0.5258, 0.8413, 0.5258, 0.1073, 0.7434, 0.08984, 0.7259, 0.09075, 0.7238, 0.1095, 0.7425, 0.8564, 0.6815, 0.8877, 0.6843, 0.8874, 0.704, 0.8559, 0.7031, 0.6152, 0.06676, 0.6368, 0.08834, 0.6357, 0.09095, 0.6125, 0.06784, 0.5773, 0.5069, 0.5773, 0.4753, 0.5948, 0.4748, 0.5948, 0.5064, 0.7681, 0.4215, 0.7928, 0.4215, 0.7937, 0.4236, 0.7672, 0.4236, 0.9181, 0.8007, 0.9497, 0.8007, 0.9502, 0.8182, 0.9186, 0.8182, 0.7604, 0.2639, 0.7604, 0.2886, 0.7583, 0.2895, 0.7583, 0.263, 0.9255, 0.1535, 0.9571, 0.1535, 0.9576, 0.171, 0.926, 0.171, 0.553, 0.5812, 0.5314, 0.6028, 0.5288, 0.6017, 0.5519, 0.5786, 0.9036, 0.9034, 0.8729, 0.9065, 0.8687, 0.8837, 0.9043, 0.8837, 0.7409, 0.5355, 0.7584, 0.518, 0.7606, 0.5189, 0.7433, 0.5418, 0.8433, 0.04255, 0.8822, 0.04255, 0.8828, 0.06413, 0.8439, 0.06413, 0.3894, 0.7457, 0.3719, 0.7282, 0.3728, 0.7261, 0.3915, 0.7448, 0.5056, 0.2771, 0.5056, 0.2448, 0.5335, 0.2448, 0.5335, 0.2771, 0.5846, 0.4144, 0.6061, 0.436, 0.605, 0.4386, 0.5819, 0.4155, 0.8407, 0.4737, 0.8797, 0.4737, 0.8797, 0.5042, 0.8407, 0.5042, 0.4417, 0.7535, 0.4695, 0.7535, 0.4705, 0.7559, 0.4407, 0.7559, 0.8624, 0.7976, 0.8938, 0.7985, 0.8941, 0.8264, 0.8627, 0.8281, 0.1779, 0.7856, 0.1954, 0.7681, 0.1975, 0.769, 0.1788, 0.7877, 0.5525, 0.5069, 0.5525, 0.4753, 0.5773, 0.4753, 0.5773, 0.5069, 0.01202, 0.8105, 0.01202, 0.7827, 0.0192, 0.7802, 0.0192, 0.8129, 0.9181, 0.776, 0.9497, 0.776, 0.9497, 0.8007, 0.9181, 0.8007, 0.6673, 0.01465, 0.6368, 0.01465, 0.6357, 0.01202, 0.6684, 0.01202, 0.9255, 0.1288, 0.9571, 0.1288, 0.9571, 0.1535, 0.9255, 0.1535, 0.8103, 0.3793, 0.7928, 0.3618, 0.7937, 0.3597, 0.8125, 0.3784, 0.04671, 0.988, 0.04551, 0.9573, 0.07604, 0.9573, 0.07457, 0.988, 0.553, 0.6549, 0.5835, 0.6549, 0.5846, 0.6575, 0.5519, 0.6575, 0.8433, 0.01202, 0.8822, 0.01202, 0.8822, 0.04255, 0.8433, 0.04255, 0.5401, 0.04408, 0.5648, 0.04408, 0.5674, 0.05366, 0.5376, 0.05366, 0.5559, 0.1616, 0.5559, 0.1293, 0.5756, 0.1288, 0.5756, 0.1611, 0.6367, 0.3623, 0.6061, 0.3623, 0.605, 0.3597, 0.6377, 0.3597, 0.6849, 0.4118, 0.7238, 0.4118, 0.7244, 0.4333, 0.6855, 0.4333, 0.4892, 0.7059, 0.4695, 0.6862, 0.4705, 0.6838, 0.4916, 0.7049, 0.8627, 0.776, 0.8941, 0.7788, 0.8938, 0.7985, 0.8624, 0.7976, 0.601, 0.921, 0.601, 0.9488, 0.5952, 0.9514, 0.5952, 0.9187, 0.5648, 0.04408, 0.5648, 0.01251, 0.5823, 0.01202, 0.5823, 0.0436, 0.6673, 0.08834, 0.6889, 0.06676, 0.6915, 0.06784, 0.6684, 0.09095, 0.7872, 0.05426, 0.8188, 0.05426, 0.8193, 0.07176, 0.7877, 0.07176, 0.8368, 0.3915, 0.8365, 0.361, 0.8468, 0.3597, 0.8471, 0.3923, 0.7846, 0.5159, 0.8162, 0.5159, 0.8167, 0.5334, 0.7851, 0.5334, 0.6051, 0.6028, 0.5835, 0.5812, 0.5846, 0.5786, 0.6077, 0.6017, 0.9022, 0.3828, 0.8715, 0.3812, 0.8712, 0.3597, 0.9019, 0.3631, 0.5845, 0.299, 0.606, 0.3206, 0.605, 0.3232, 0.5819, 0.3001, 0.6982, 0.6307, 0.7371, 0.6307, 0.7377, 0.6523, 0.6988, 0.6523, 0.6367, 0.436, 0.6582, 0.4144, 0.6608, 0.4155, 0.6377, 0.4386, 0.528, 0.1616, 0.528, 0.1293, 0.5559, 0.1293, 0.5559, 0.1616, 0.6285, 0.1314, 0.6069, 0.153, 0.6043, 0.1519, 0.6274, 0.1288, 0.6849, 0.3812, 0.7238, 0.3812, 0.7238, 0.4118, 0.6849, 0.4118, 0.6983, 0.8095, 0.6983, 0.7817, 0.7054, 0.7792, 0.7054, 0.8119, 0.8697, 0.1504, 0.9012, 0.1513, 0.9015, 0.1792, 0.8701, 0.1809, 0.5952, 0.8921, 0.5952, 0.8642, 0.6012, 0.862, 0.6012, 0.8947, 0.5401, 0.04408, 0.5401, 0.01251, 0.5648, 0.01251, 0.5648, 0.04408, 0.3088, 0.6767, 0.3092, 0.655, 0.3195, 0.6558, 0.3191, 0.679, 0.7872, 0.02952, 0.8188, 0.02952, 0.8188, 0.05426, 0.7872, 0.05426, 0.7769, 0.1787, 0.7769, 0.1509, 0.7793, 0.1499, 0.7793, 0.1797, 0.7846, 0.4912, 0.8162, 0.4912, 0.8162, 0.5159, 0.7846, 0.5159, 0.6581, 0.299, 0.6581, 0.2685, 0.6608, 0.2674, 0.6608, 0.3001, 0.9019, 0.4107, 0.8712, 0.4118, 0.8715, 0.3812, 0.9022, 0.3828, 0.04761, 0.7681, 0.0651, 0.7856, 0.06425, 0.7877, 0.04551, 0.769, 0.6982, 0.6001, 0.7371, 0.6001, 0.7371, 0.6307, 0.6982, 0.6307, 0.6806, 0.1835, 0.6806, 0.153, 0.6832, 0.1519, 0.6832, 0.1846, 0.5083, 0.1611, 0.5083, 0.1288, 0.528, 0.1293, 0.528, 0.1616, 0.8201, 0.2886, 0.8201, 0.2639, 0.8222, 0.263, 0.8223, 0.2895, 0.6855, 0.3597, 0.7244, 0.3597, 0.7238, 0.3812, 0.6849, 0.3812, 0.489, 0.6356, 0.489, 0.6051, 0.4916, 0.604, 0.4916, 0.6367, 0.8701, 0.1288, 0.9015, 0.1316, 0.9012, 0.1513, 0.8697, 0.1504, 0.3297, 0.7705, 0.3472, 0.788, 0.3463, 0.7901, 0.3276, 0.7713, 0.5226, 0.0436, 0.5226, 0.01202, 0.5401, 0.01251, 0.5401, 0.04408, 0.7096, 0.1787, 0.7293, 0.1984, 0.7284, 0.2008, 0.7073, 0.1797, 0.7877, 0.01202, 0.8193, 0.01202, 0.8188, 0.02952, 0.7872, 0.02952, 0.1532, 0.7259, 0.1357, 0.7434, 0.1335, 0.7425, 0.1523, 0.7237, 0.7851, 0.4737, 0.8167, 0.4737, 0.8162, 0.4912, 0.7846, 0.4912, 0.1073, 0.7681, 0.1073, 0.7434, 0.1095, 0.7425, 0.1095, 0.769, 0.7298, 0.7296, 0.7654, 0.7292, 0.7615, 0.7519, 0.7307, 0.7493, 0.7506, 0.404, 0.7681, 0.4215, 0.7672, 0.4236, 0.7485, 0.4049, 0.6988, 0.5786, 0.7377, 0.5786, 0.7371, 0.6001, 0.6982, 0.6001, 0.7604, 0.2886, 0.7779, 0.3061, 0.777, 0.3082, 0.7583, 0.2895, 0.4621, 0.8126, 0.4203, 0.8126, 0.4203, 0.7799, 0.4621, 0.7799, 0.8319, 0.7142, 0.7902, 0.7142, 0.7902, 0.6815, 0.8319, 0.6815, 0.457, 0.5559, 0.4548, 0.5072, 0.4838, 0.5157, 0.4867, 0.5536, 0.07993, 0.9144, 0.04612, 0.9144, 0.04612, 0.8879, 0.07993, 0.8879, 0.1679, 0.9145, 0.1341, 0.9145, 0.1341, 0.888, 0.1679, 0.888, 0.7245, 0.8793, 0.7715, 0.8771, 0.7719, 0.9069, 0.7249, 0.9058, 0.6742, 0.8119, 0.6325, 0.8119, 0.6325, 0.7792, 0.6742, 0.7792, 0.7719, 0.8087, 0.7302, 0.8087, 0.7302, 0.776, 0.7719, 0.776, 0.4613, 0.8358, 0.4196, 0.8358, 0.4203, 0.8126, 0.4621, 0.8126, 0.8311, 0.7374, 0.7894, 0.7374, 0.7902, 0.7142, 0.8319, 0.7142, 0.4358, 0.5568, 0.436, 0.508, 0.4548, 0.5072, 0.457, 0.5559, 0.07932, 0.9332, 0.04551, 0.9332, 0.04612, 0.9144, 0.07993, 0.9144, 0.1673, 0.9332, 0.1335, 0.9332, 0.1341, 0.9145, 0.1679, 0.9145, 0.7249, 0.8605, 0.7719, 0.8559, 0.7715, 0.8771, 0.7245, 0.8793, 0.6735, 0.8351, 0.6318, 0.8351, 0.6325, 0.8119, 0.6742, 0.8119, 0.7712, 0.8319, 0.7295, 0.8319, 0.7302, 0.8087, 0.7719, 0.8087, 0.9374, 0.6203, 0.9374, 0.5786, 0.9701, 0.5786, 0.9701, 0.6203, 0.9263, 0.4014, 0.9263, 0.3597, 0.959, 0.3597, 0.959, 0.4014, 0.8447, 0.8857, 0.796, 0.884, 0.796, 0.8575, 0.8447, 0.8558, 0.4196, 0.9681, 0.4196, 0.9343, 0.4461, 0.9343, 0.4461, 0.9681, 0.4701, 0.9681, 0.4701, 0.9343, 0.4966, 0.9343, 0.4966, 0.9681, 0.906, 0.5207, 0.9043, 0.4737, 0.9342, 0.4737, 0.9325, 0.5207, 0.9283, 0.9633, 0.9283, 0.9216, 0.961, 0.9216, 0.961, 0.9633, 0.9283, 0.8976, 0.9283, 0.8558, 0.961, 0.8558, 0.961, 0.8976, 0.8033, 0.1615, 0.8451, 0.1615, 0.8457, 0.1846, 0.804, 0.1846, 0.5288, 0.8148, 0.5705, 0.8148, 0.5712, 0.8379, 0.5294, 0.8379, 0.844, 0.9068, 0.8059, 0.9068, 0.796, 0.884, 0.8447, 0.8857, 0.3276, 0.9168, 0.3614, 0.9168, 0.3619, 0.9356, 0.3281, 0.9356, 0.2424, 0.9169, 0.2762, 0.9169, 0.2767, 0.9356, 0.2429, 0.9356, 0.6791, 0.8824, 0.6321, 0.8803, 0.6318, 0.8592, 0.6788, 0.8636, 0.8201, 0.6113, 0.8618, 0.6113, 0.8625, 0.6344, 0.8208, 0.6344, 0.796, 0.8087, 0.8377, 0.8087, 0.8383, 0.8318, 0.7966, 0.8318, 0.8033, 0.1288, 0.8451, 0.1288, 0.8451, 0.1615, 0.8033, 0.1615, 0.5288, 0.7821, 0.5705, 0.7821, 0.5705, 0.8148, 0.5288, 0.8148, 0.5499, 0.5545, 0.5499, 0.5164, 0.5797, 0.5164, 0.5797, 0.5545, 0.3276, 0.8903, 0.3614, 0.8903, 0.3614, 0.9168, 0.3276, 0.9168, 0.2424, 0.8904, 0.2762, 0.8904, 0.2762, 0.9169, 0.2424, 0.9169, 0.6788, 0.9089, 0.6318, 0.9101, 0.6321, 0.8803, 0.6791, 0.8824, 0.8201, 0.5786, 0.8618, 0.5786, 0.8618, 0.6113, 0.8201, 0.6113, 0.796, 0.776, 0.8377, 0.776, 0.8377, 0.8087, 0.796, 0.8087, 0.7169, 0.4968, 0.6752, 0.4968, 0.6745, 0.4737, 0.7163, 0.4737, 0.6318, 0.6344, 0.6735, 0.6344, 0.6741, 0.6575, 0.6324, 0.6575, 0.5674, 0.09174, 0.5674, 0.05366, 0.5885, 0.05307, 0.5885, 0.09115, 0.2424, 0.7714, 0.2762, 0.7714, 0.2767, 0.7901, 0.2429, 0.7901, 0.7617, 0.6238, 0.7956, 0.6238, 0.7961, 0.6425, 0.7623, 0.6425, 0.7155, 0.06126, 0.7626, 0.06297, 0.7632, 0.08407, 0.716, 0.08, 0.3492, 0.6789, 0.3909, 0.6789, 0.3915, 0.7021, 0.3498, 0.7021, 0.2848, 0.6463, 0.2431, 0.6463, 0.2424, 0.6232, 0.2841, 0.6232, 0.7169, 0.5295, 0.6752, 0.5295, 0.6752, 0.4968, 0.7169, 0.4968, 0.6318, 0.6017, 0.6735, 0.6017, 0.6735, 0.6344, 0.6318, 0.6344, 0.5376, 0.09174, 0.5376, 0.05366, 0.5674, 0.05366, 0.5674, 0.09174, 0.2424, 0.7449, 0.2762, 0.7449, 0.2762, 0.7714, 0.2424, 0.7714, 0.7617, 0.5973, 0.7956, 0.5973, 0.7956, 0.6238, 0.7617, 0.6238, 0.7155, 0.03476, 0.7626, 0.03312, 0.7626, 0.06297, 0.7155, 0.06126, 0.3492, 0.6462, 0.3909, 0.6462, 0.3909, 0.6789, 0.3492, 0.6789, 0.2848, 0.679, 0.2431, 0.679, 0.2431, 0.6463, 0.2848, 0.6463, 0.7163, 0.5526, 0.6745, 0.5526, 0.6752, 0.5295, 0.7169, 0.5295, 0.6324, 0.5786, 0.6741, 0.5786, 0.6735, 0.6017, 0.6318, 0.6017, 0.5165, 0.09115, 0.5165, 0.05307, 0.5376, 0.05366, 0.5376, 0.09174, 0.2429, 0.7261, 0.2767, 0.7261, 0.2762, 0.7449, 0.2424, 0.7449, 0.7623, 0.5786, 0.7961, 0.5786, 0.7956, 0.5973, 0.7617, 0.5973, 0.716, 0.01602, 0.7632, 0.01202, 0.7626, 0.03312, 0.7155, 0.03476, 0.3498, 0.6231, 0.3915, 0.6231, 0.3909, 0.6462, 0.3492, 0.6462, 0.2841, 0.7021, 0.2424, 0.7021, 0.2431, 0.679, 0.2848, 0.679, 0.213, 0.8708, 0.213, 0.8987, 0.2071, 0.9012, 0.2071, 0.8685, 0.6368, 0.08834, 0.6673, 0.08834, 0.6684, 0.09095, 0.6357, 0.09095, 0.2071, 0.842, 0.2071, 0.8142, 0.2142, 0.8118, 0.2142, 0.8445, 0.6069, 0.1835, 0.6285, 0.2051, 0.6274, 0.2077, 0.6043, 0.1846, 0.4695, 0.6862, 0.4417, 0.6862, 0.4407, 0.6838, 0.4705, 0.6838, 0.6582, 0.3839, 0.6367, 0.3623, 0.6377, 0.3597, 0.6608, 0.3828, 0.606, 0.2469, 0.5845, 0.2685, 0.5819, 0.2674, 0.605, 0.2443, 0.4804, 0.5063, 0.4978, 0.5044, 0.5047, 0.5134, 0.4838, 0.5157, 0.5835, 0.6549, 0.6051, 0.6333, 0.6077, 0.6344, 0.5846, 0.6575, 0.5955, 0.8137, 0.5952, 0.7832, 0.6055, 0.7821, 0.6058, 0.8148, 0.7928, 0.3618, 0.7681, 0.3618, 0.7672, 0.3597, 0.7937, 0.3597, 0.6889, 0.03623, 0.6673, 0.01465, 0.6684, 0.01202, 0.6915, 0.03514, 0.2127, 0.9277, 0.2127, 0.9555, 0.2071, 0.9579, 0.2071, 0.9253, 0.1532, 0.7856, 0.1779, 0.7856, 0.1788, 0.7877, 0.1523, 0.7877, 0.4695, 0.7535, 0.4892, 0.7338, 0.4916, 0.7348, 0.4705, 0.7559, 0.5846, 0.3839, 0.5846, 0.4144, 0.5819, 0.4155, 0.5819, 0.3828, 0.3719, 0.7282, 0.3472, 0.7282, 0.3463, 0.7261, 0.3728, 0.7261, 0.5525, 0.5069, 0.5773, 0.5069, 0.5797, 0.5164, 0.5499, 0.5164, 0.5314, 0.6028, 0.5314, 0.6333, 0.5288, 0.6344, 0.5288, 0.6017, 0.7779, 0.2464, 0.7604, 0.2639, 0.7583, 0.263, 0.777, 0.2443, 0.7928, 0.4215, 0.8103, 0.404, 0.8125, 0.4049, 0.7937, 0.4236, 0.6152, 0.03623, 0.6152, 0.06676, 0.6125, 0.06784, 0.6126, 0.03514, 0.08984, 0.7259, 0.0651, 0.7259, 0.06425, 0.7238, 0.09075, 0.7238, 0.1954, 0.7434, 0.1779, 0.7259, 0.1788, 0.7237, 0.1975, 0.7425, 0.422, 0.7059, 0.422, 0.7338, 0.4196, 0.7348, 0.4196, 0.705, 0.7293, 0.1312, 0.7096, 0.1509, 0.7073, 0.1499, 0.7284, 0.1288, 0.3719, 0.788, 0.3894, 0.7705, 0.3915, 0.7713, 0.3728, 0.7901, 0.7584, 0.4933, 0.7409, 0.4758, 0.7418, 0.4737, 0.7606, 0.4924, 0.4674, 0.5835, 0.4383, 0.5867, 0.4358, 0.5809, 0.4685, 0.5809, 0.7779, 0.3061, 0.8026, 0.3061, 0.8035, 0.3082, 0.777, 0.3082, 0.7506, 0.3793, 0.7506, 0.404, 0.7485, 0.4049, 0.7485, 0.3784, 0.6285, 0.2051, 0.659, 0.2051, 0.6601, 0.2077, 0.6274, 0.2077, 0.08984, 0.7856, 0.1073, 0.7681, 0.1095, 0.769, 0.09075, 0.7877, 0.1357, 0.7434, 0.1357, 0.7681, 0.1335, 0.769, 0.1335, 0.7425, 0.6366, 0.2469, 0.606, 0.2469, 0.605, 0.2443, 0.6377, 0.2443, 0.7293, 0.1984, 0.7572, 0.1984, 0.7582, 0.2008, 0.7284, 0.2008, 0.3297, 0.7457, 0.3297, 0.7705, 0.3276, 0.7713, 0.3276, 0.7448, 0.4861, 0.8331, 0.4865, 0.8116, 0.4968, 0.8126, 0.4964, 0.8358, 0.4674, 0.6572, 0.489, 0.6356, 0.4916, 0.6367, 0.4685, 0.6598, 0.8201, 0.2639, 0.8026, 0.2464, 0.8035, 0.2443, 0.8222, 0.263, 0.6806, 0.153, 0.659, 0.1314, 0.6601, 0.1288, 0.6832, 0.1519, 0.04761, 0.7434, 0.04761, 0.7681, 0.04551, 0.769, 0.04551, 0.7425, 0.6366, 0.3206, 0.6581, 0.299, 0.6608, 0.3001, 0.6377, 0.3232, 0.7769, 0.1509, 0.7572, 0.1312, 0.7582, 0.1288, 0.7793, 0.1499, 0.3092, 0.655, 0.3088, 0.6245, 0.3191, 0.6232, 0.3195, 0.6558, 0.3918, 0.8927, 0.3918, 0.9206, 0.3859, 0.923, 0.3859, 0.8903, 0.01202, 0.8673, 0.01202, 0.8394, 0.01801, 0.837, 0.01801, 0.8697, 0.6069, 0.153, 0.6069, 0.1835, 0.6043, 0.1846, 0.6043, 0.1519, 0.6582, 0.4144, 0.6582, 0.3839, 0.6608, 0.3828, 0.6608, 0.4155, 0.5845, 0.2685, 0.5845, 0.299, 0.5819, 0.3001, 0.5819, 0.2674, 0.6051, 0.6333, 0.6051, 0.6028, 0.6077, 0.6017, 0.6077, 0.6344, 0.5952, 0.8353, 0.5955, 0.8137, 0.6058, 0.8148, 0.6055, 0.8379, 0.6889, 0.06676, 0.6889, 0.03623, 0.6915, 0.03514, 0.6915, 0.06784, 0.01202, 0.7538, 0.01202, 0.7259, 0.0192, 0.7235, 0.0192, 0.7562, 0.4892, 0.7338, 0.4892, 0.7059, 0.4916, 0.7049, 0.4916, 0.7348, 0.6061, 0.3623, 0.5846, 0.3839, 0.5819, 0.3828, 0.605, 0.3597, 0.535, 0.5064, 0.5525, 0.5069, 0.5499, 0.5164, 0.5288, 0.5159, 0.5314, 0.6333, 0.553, 0.6549, 0.5519, 0.6575, 0.5288, 0.6344, 0.8103, 0.404, 0.8103, 0.3793, 0.8125, 0.3784, 0.8125, 0.4049, 0.6368, 0.01465, 0.6152, 0.03623, 0.6126, 0.03514, 0.6357, 0.01202, 0.1954, 0.7681, 0.1954, 0.7434, 0.1975, 0.7425, 0.1975, 0.769, 0.422, 0.7338, 0.4417, 0.7535, 0.4407, 0.7559, 0.4196, 0.7348, 0.3894, 0.7705, 0.3894, 0.7457, 0.3915, 0.7448, 0.3915, 0.7713, 0.7584, 0.518, 0.7584, 0.4933, 0.7606, 0.4924, 0.7606, 0.5189])
me_cube.materials.append(mat_material)
me_cube.use_mirror_vertex_groups = False
me_cube.update()

# ---- objects
ob_cube = bpy.data.objects.new('Cube', me_cube)

# ---- transforms, parenting, visibility, modifiers, constraints
ob_cube.location = (0.0, 0.0, 42.55)
ob_cube.lock_rotations_4d = False
ob_cube.empty_display_type = 'ARROWS'
ob_cube.lineart.crease_threshold = 0.0

# ---- collection membership
col_collection.objects.link(ob_cube)

# ---- scene / render settings (as saved in the file)
scene.frame_start = 1; scene.frame_end = 250; scene.frame_set(1)
scene.render.engine = 'BLENDER_EEVEE_NEXT'
scene.cycles.sampling_pattern = 'TABULATED_SOBOL'
bpy.context.view_layer.update()

# ---- added for rendering (the .blend has no active camera and no usable light): camera, sun
cam_auto = bpy.data.cameras.new('AutoCamera')
cam_auto.lens = 50.0
cam_auto.sensor_width = 36.0
cam_auto.clip_end = 1384.05
ob_auto_camera = bpy.data.objects.new('AutoCamera', cam_auto)
scene.collection.objects.link(ob_auto_camera)
ob_auto_camera.location = (78.8601, -94.635, 110.095)
ob_auto_camera.rotation_euler = (1.09748, -7.21219e-08, 0.694738)
scene.camera = ob_auto_camera
light_auto_sun = bpy.data.lights.new('AutoSun', 'SUN')
light_auto_sun.energy = 3.0
light_auto_sun.angle = 0.0523599
ob_auto_sun = bpy.data.objects.new('AutoSun', light_auto_sun)
scene.collection.objects.link(ob_auto_sun)
ob_auto_sun.rotation_euler = (0.872665, 0.174533, 0.523599)
bpy.context.view_layer.update()

